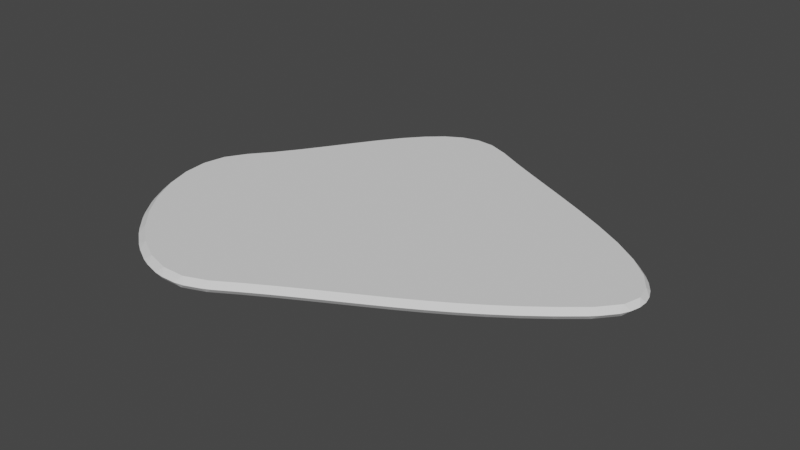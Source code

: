 # Source: AcidGoop.blend  (saved by Blender 3.5.10; exported with 4.5.12 LTS)
import bpy
from mathutils import Matrix  # noqa: F401  (used for matrix-valued properties, if any)

bpy.ops.wm.read_factory_settings(use_empty=True)
scene = bpy.context.scene
scene.name = 'Scene'

# ---- collections
col_collection = bpy.data.collections.new('Collection'); scene.collection.children.link(col_collection)

# ---- node groups
ng_auto_smooth = bpy.data.node_groups.new('Auto Smooth', 'GeometryNodeTree')
_s = ng_auto_smooth.interface.new_socket(name='Geometry', in_out='OUTPUT', socket_type='NodeSocketGeometry')
_s = ng_auto_smooth.interface.new_socket(name='Geometry', in_out='INPUT', socket_type='NodeSocketGeometry')
_s = ng_auto_smooth.interface.new_socket(name='Angle', in_out='INPUT', socket_type='NodeSocketFloat')
_s.subtype = 'ANGLE'
_s.min_value = 0.0
_s.max_value = 3.142
ng_auto_smooth.is_modifier = True
_N = ng_auto_smooth.nodes; _L = ng_auto_smooth.links
n0 = _N.new('NodeGroupOutput'); n0.name = 'Group Output'; n0.location = (480, -100)
n1 = _N.new('NodeGroupInput'); n1.name = 'Group Input'; n1.location = (-420, -300)
n2 = _N.new('NodeGroupInput'); n2.name = 'Group Input.001'; n2.location = (-60, -100)
n3 = _N.new('GeometryNodeSetShadeSmooth'); n3.name = 'Set Shade Smooth'; n3.location = (120, -100)
n3.domain = 'EDGE'
n4 = _N.new('GeometryNodeSetShadeSmooth'); n4.name = 'Set Shade Smooth.001'; n4.location = (300, -100)
n5 = _N.new('GeometryNodeInputMeshEdgeAngle'); n5.name = 'Edge Angle'; n5.location = (-420, -220)
n6 = _N.new('GeometryNodeInputEdgeSmooth'); n6.name = 'Is Edge Smooth'; n6.location = (-60, -160)
n7 = _N.new('GeometryNodeInputShadeSmooth'); n7.name = 'Is Face Smooth'; n7.location = (-240, -340)
n8 = _N.new('FunctionNodeBooleanMath'); n8.name = 'Boolean Math'; n8.location = (-60, -220)
n9 = _N.new('FunctionNodeCompare'); n9.name = 'Compare'; n9.location = (-240, -180)
n9.operation = 'LESS_EQUAL'
_L.new(n5.outputs[0], n9.inputs[0])
_L.new(n4.outputs[0], n0.inputs[0])
_L.new(n1.outputs[1], n9.inputs[1])
_L.new(n9.outputs[0], n8.inputs[0])
_L.new(n7.outputs[0], n8.inputs[1])
_L.new(n2.outputs[0], n3.inputs[0])
_L.new(n6.outputs[0], n3.inputs[1])
_L.new(n3.outputs[0], n4.inputs[0])
_L.new(n8.outputs[0], n3.inputs[2])
n0.is_active_output = True

# ---- world
world_world = bpy.data.worlds.new('World'); scene.world = world_world
world_world.use_nodes = True; world_world.node_tree.nodes.clear()
_N = world_world.node_tree.nodes; _L = world_world.node_tree.links
n0 = _N.new('ShaderNodeOutputWorld'); n0.name = 'World Output'; n0.location = (300, 300)
n1 = _N.new('ShaderNodeBackground'); n1.name = 'Background'; n1.location = (10, 300)
n1.inputs[0].default_value = (0.05088, 0.05088, 0.05088, 1.0)
_L.new(n1.outputs[0], n0.inputs[0])
n0.is_active_output = True
world_world.color = (0.05088, 0.05088, 0.05088)
world_world.use_sun_shadow = False
world_world.sun_shadow_jitter_overblur = 0.0

# ---- meshes
me_mesh = bpy.data.meshes.new('Mesh')
me_mesh.from_pydata([(-0.9767, 0.1261, 0.02655), (-0.9738, 0.08341, 0.0), (-1.008, 0.08174, 0.02663), (-0.9214, 0.1929, 0.02655), (-0.888, 0.2361, 0.02659), (-0.8843, 0.1915, 0.0), (-0.8342, 0.3107, 0.02659), (-0.8031, 0.3556, 0.02661), (-0.7978, 0.3115, 0.0), (-0.7507, 0.4342, 0.02661), (-0.7206, 0.4798, 0.02661), (-0.7147, 0.4361, 0.0), (-0.6694, 0.5584, 0.02661), (-0.6392, 0.604, 0.02661), (-0.6337, 0.5605, 0.0), (-0.5891, 0.6787, 0.02661), (-0.5576, 0.7233, 0.02658), (-0.5535, 0.6799, 0.0), (-0.5084, 0.79, 0.02658), (-0.4743, 0.8326, 0.02654), (-0.4728, 0.7892, 0.0), (-0.4261, 0.8879, 0.02654), (-0.3879, 0.9265, 0.02646), (-0.3907, 0.8836, 0.0), (-0.341, 0.968, 0.02646), (-0.2973, 0.9996, 0.02632), (-0.3064, 0.9582, 0.0), (-0.2515, 1.026, 0.02632), (-0.2021, 1.046, 0.02613), (-0.2194, 1.009, 0.0), (-0.1552, 1.058, 0.02613), (-0.1026, 1.063, 0.026), (-0.1284, 1.032, 0.0), (-0.04935, 1.059, 0.026), (0.002046, 1.046, 0.02599), (-0.03037, 1.024, 0.0), (0.06801, 1.02, 0.02599), (0.1164, 0.9972, 0.02602), (0.08004, 0.9795, 0.0), (0.2201, 0.9424, 0.02602), (0.2677, 0.918, 0.02601), (0.2301, 0.9001, 0.0), (0.387, 0.8592, 0.02601), (0.435, 0.8358, 0.02601), (0.3978, 0.8175, 0.0), (0.5628, 0.7741, 0.02601), (0.6108, 0.7507, 0.02601), (0.5737, 0.7326, 0.0), (0.7399, 0.687, 0.02601), (0.7875, 0.6627, 0.02602), (0.7503, 0.6454, 0.0), (0.9106, 0.5978, 0.02602), (0.9574, 0.5718, 0.02604), (0.9198, 0.5561, 0.0), (1.068, 0.5069, 0.02604), (1.113, 0.4779, 0.02607), (1.075, 0.4649, 0.0), (1.203, 0.4143, 0.02607), (1.245, 0.3808, 0.02614), (1.207, 0.3721, 0.0), (1.311, 0.3205, 0.02614), (1.346, 0.2801, 0.02629), (1.309, 0.2787, 0.0), (1.383, 0.2258, 0.02629), (1.405, 0.1771, 0.02654), (1.372, 0.1866, 0.0), (1.416, 0.1293, 0.02654), (1.415, 0.07636, 0.02669), (1.393, 0.09723, 0.0), (1.401, 0.02625, 0.02669), (1.376, -0.02106, 0.02655), (1.368, 0.006461, 0.0), (1.323, -0.08431, 0.02655), (1.284, -0.1227, 0.02644), (1.285, -0.0923, 0.0), (1.207, -0.1875, 0.02644), (1.165, -0.2216, 0.02641), (1.168, -0.1903, 0.0), (1.093, -0.2771, 0.02641), (1.05, -0.3094, 0.02638), (1.054, -0.2783, 0.0), (0.982, -0.3575, 0.02638), (0.9373, -0.3881, 0.02635), (0.9434, -0.3572, 0.0), (0.8725, -0.4305, 0.02635), (0.8268, -0.4595, 0.02633), (0.8341, -0.4288, 0.0), (0.7638, -0.4979, 0.02633), (0.7173, -0.5255, 0.02631), (0.7256, -0.4951, 0.0), (0.6546, -0.5616, 0.02631), (0.6076, -0.5882, 0.0263), (0.6166, -0.5579, 0.0), (0.5441, -0.6233, 0.0263), (0.4967, -0.6493, 0.0263), (0.5061, -0.619, 0.0), (0.4311, -0.6849, 0.0263), (0.3836, -0.7107, 0.0263), (0.3931, -0.6804, 0.0), (0.3146, -0.7483, 0.0263), (0.2672, -0.7743, 0.0263), (0.2765, -0.7438, 0.0), (0.1936, -0.8153, 0.0263), (0.1465, -0.8419, 0.02631), (0.1553, -0.8112, 0.0), (0.06698, -0.8879, 0.02631), (0.02043, -0.9154, 0.02633), (0.02849, -0.8844, 0.0), (-0.06618, -0.9679, 0.02633), (-0.1144, -0.9916, 0.02621), (-0.1026, -0.9639, 0.0), (-0.1876, -1.02, 0.02621), (-0.2394, -1.03, 0.02602), (-0.2193, -1.009, 0.0), (-0.3182, -1.031, 0.02602), (-0.3706, -1.024, 0.02598), (-0.3428, -1.01, 0.0), (-0.455, -1.0, 0.02598), (-0.5042, -0.9801, 0.02602), (-0.472, -0.9738, 0.0), (-0.5911, -0.9334, 0.02602), (-0.6358, -0.9042, 0.0261), (-0.6015, -0.9042, 0.0), (-0.7206, -0.8379, 0.0261), (-0.7604, -0.802, 0.02618), (-0.7253, -0.8076, 0.0), (-0.838, -0.7207, 0.02618), (-0.8724, -0.6793, 0.02627), (-0.8375, -0.6901, 0.0), (-0.9382, -0.5883, 0.02627), (-0.9665, -0.5424, 0.02638), (-0.9327, -0.5584, 0.0), (-1.016, -0.4474, 0.02638), (-1.037, -0.3974, 0.02649), (-1.005, -0.4191, 0.0), (-1.067, -0.3042, 0.02649), (-1.078, -0.2511, 0.02661), (-1.05, -0.279, 0.0), (-1.086, -0.1649, 0.02661), (-1.083, -0.1107, 0.02669), (-1.063, -0.1451, 0.0), (-1.068, -0.03469, 0.02669), (-1.049, 0.01555, 0.02663), (-1.039, -0.02372, 0.0), (-0.9767, 0.1261, 0.02669), (-1.008, 0.08174, 0.02662), (-0.9708, 0.09562, 0.05325), (-0.9214, 0.1929, 0.02669), (-0.8814, 0.2037, 0.05325), (-0.888, 0.2361, 0.02666), (-0.8342, 0.3107, 0.02666), (-0.7948, 0.3237, 0.05325), (-0.8031, 0.3556, 0.02664), (-0.7507, 0.4342, 0.02664), (-0.7117, 0.4483, 0.05325), (-0.7206, 0.4798, 0.02663), (-0.6694, 0.5585, 0.02663), (-0.6307, 0.5727, 0.05325), (-0.6392, 0.6041, 0.02664), (-0.5891, 0.6787, 0.02664), (-0.5505, 0.6921, 0.05325), (-0.5576, 0.7233, 0.02666), (-0.5084, 0.79, 0.02666), (-0.4698, 0.8014, 0.05325), (-0.4743, 0.8326, 0.02671), (-0.4261, 0.888, 0.02671), (-0.3877, 0.8958, 0.05325), (-0.3879, 0.9266, 0.02679), (-0.341, 0.9681, 0.02679), (-0.3034, 0.9705, 0.05325), (-0.2972, 0.9997, 0.02693), (-0.2514, 1.026, 0.02693), (-0.2164, 1.021, 0.05325), (-0.202, 1.047, 0.02712), (-0.1552, 1.058, 0.02712), (-0.1254, 1.044, 0.05325), (-0.1025, 1.063, 0.02725), (-0.04927, 1.059, 0.02725), (-0.02738, 1.036, 0.05325), (0.002117, 1.047, 0.02725), (0.06808, 1.02, 0.02725), (0.08303, 0.9917, 0.05325), (0.1165, 0.9975, 0.02723), (0.2201, 0.9426, 0.02723), (0.2331, 0.9123, 0.05325), (0.2677, 0.9183, 0.02724), (0.387, 0.8595, 0.02724), (0.4008, 0.8297, 0.05325), (0.4351, 0.8361, 0.02724), (0.5629, 0.7744, 0.02724), (0.5767, 0.7448, 0.05325), (0.6109, 0.751, 0.02724), (0.74, 0.6873, 0.02724), (0.7533, 0.6576, 0.05325), (0.7876, 0.663, 0.02723), (0.9107, 0.5981, 0.02723), (0.9228, 0.5683, 0.05325), (0.9574, 0.5721, 0.02721), (1.068, 0.5071, 0.02721), (1.078, 0.4771, 0.05325), (1.113, 0.4782, 0.02718), (1.203, 0.4146, 0.02718), (1.21, 0.3843, 0.05325), (1.245, 0.381, 0.02711), (1.311, 0.3207, 0.02711), (1.312, 0.2909, 0.05325), (1.346, 0.2803, 0.02696), (1.383, 0.226, 0.02696), (1.375, 0.1988, 0.05325), (1.405, 0.1771, 0.0267), (1.416, 0.1293, 0.0267), (1.396, 0.1094, 0.05325), (1.415, 0.07633, 0.02655), (1.401, 0.02622, 0.02655), (1.371, 0.01867, 0.05325), (1.376, -0.02103, 0.0267), (1.323, -0.08427, 0.0267), (1.288, -0.08009, 0.05325), (1.284, -0.1226, 0.02681), (1.207, -0.1874, 0.02681), (1.171, -0.178, 0.05325), (1.165, -0.2215, 0.02684), (1.093, -0.277, 0.02684), (1.057, -0.2661, 0.05325), (1.05, -0.3093, 0.02687), (0.982, -0.3574, 0.02687), (0.9463, -0.345, 0.05325), (0.9373, -0.3879, 0.02689), (0.8726, -0.4304, 0.02689), (0.8371, -0.4166, 0.05325), (0.8268, -0.4593, 0.02692), (0.7638, -0.4978, 0.02692), (0.7286, -0.4829, 0.05325), (0.7173, -0.5254, 0.02693), (0.6547, -0.5614, 0.02693), (0.6196, -0.5457, 0.05325), (0.6076, -0.588, 0.02695), (0.5441, -0.6231, 0.02695), (0.5091, -0.6068, 0.05325), (0.4967, -0.6491, 0.02695), (0.4311, -0.6848, 0.02695), (0.3961, -0.6682, 0.05325), (0.3836, -0.7106, 0.02695), (0.3146, -0.7481, 0.02695), (0.2795, -0.7316, 0.05325), (0.2673, -0.7742, 0.02694), (0.1936, -0.8151, 0.02694), (0.1583, -0.799, 0.05325), (0.1466, -0.8418, 0.02693), (0.06702, -0.8877, 0.02693), (0.03148, -0.8722, 0.05325), (0.02046, -0.9153, 0.02692), (-0.06615, -0.9677, 0.02692), (-0.09963, -0.9517, 0.05325), (-0.1144, -0.9914, 0.02704), (-0.1875, -1.02, 0.02704), (-0.2163, -0.9968, 0.05325), (-0.2394, -1.03, 0.02723), (-0.3181, -1.031, 0.02723), (-0.3398, -0.9982, 0.05325), (-0.3705, -1.024, 0.02727), (-0.4549, -0.9997, 0.02727), (-0.469, -0.9616, 0.05325), (-0.5041, -0.9798, 0.02722), (-0.5911, -0.9331, 0.02722), (-0.5985, -0.892, 0.05325), (-0.6358, -0.9039, 0.02715), (-0.7206, -0.8377, 0.02715), (-0.7223, -0.7954, 0.05325), (-0.7603, -0.8018, 0.02707), (-0.838, -0.7205, 0.02707), (-0.8345, -0.6779, 0.05325), (-0.8724, -0.6792, 0.02697), (-0.9381, -0.5881, 0.02697), (-0.9297, -0.5462, 0.05325), (-0.9665, -0.5423, 0.02687), (-1.016, -0.4473, 0.02687), (-1.002, -0.4069, 0.05325), (-1.037, -0.3973, 0.02675), (-1.067, -0.3042, 0.02675), (-1.047, -0.2668, 0.05325), (-1.078, -0.2511, 0.02663), (-1.086, -0.1649, 0.02663), (-1.06, -0.1329, 0.05325), (-1.083, -0.1108, 0.02655), (-1.068, -0.03473, 0.02655), (-1.036, -0.01151, 0.05325), (-1.049, 0.01555, 0.02662)], [], [(2, 142, 287, 145), (57, 55, 200, 201), (138, 136, 281, 282), (18, 16, 161, 162), (99, 97, 242, 243), (60, 58, 203, 204), (141, 139, 284, 285), (21, 19, 164, 165), (102, 100, 245, 246), (63, 61, 206, 207), (146, 286, 283, 280, 277, 274, 271, 268, 265, 262, 259, 256, 253, 250, 247, 244, 241, 238, 235, 232, 229, 226, 223, 220, 217, 214, 211, 208, 205, 202, 199, 196, 193, 190, 187, 184, 181, 178, 175, 172, 169, 166, 163, 160, 157, 154, 151, 148), (24, 22, 167, 168), (105, 103, 248, 249), (66, 64, 209, 210), (6, 4, 149, 150), (27, 25, 170, 171), (108, 106, 251, 252), (69, 67, 212, 213), (30, 28, 173, 174), (111, 109, 254, 255), (72, 70, 215, 216), (33, 31, 176, 177), (114, 112, 257, 258), (75, 73, 218, 219), (36, 34, 179, 180), (117, 115, 260, 261), (78, 76, 221, 222), (39, 37, 182, 183), (120, 118, 263, 264), (81, 79, 224, 225), (42, 40, 185, 186), (123, 121, 266, 267), (84, 82, 227, 228), (45, 43, 188, 189), (126, 124, 269, 270), (1, 5, 8, 11, 14, 17, 20, 23, 26, 29, 32, 35, 38, 41, 44, 47, 50, 53, 56, 59, 62, 65, 68, 71, 74, 77, 80, 83, 86, 89, 92, 95, 98, 101, 104, 107, 110, 113, 116, 119, 122, 125, 128, 131, 134, 137, 140, 143), (87, 85, 230, 231), (48, 46, 191, 192), (129, 127, 272, 273), (9, 7, 152, 153), (90, 88, 233, 234), (51, 49, 194, 195), (132, 130, 275, 276), (12, 10, 155, 156), (93, 91, 236, 237), (54, 52, 197, 198), (135, 133, 278, 279), (15, 13, 158, 159), (96, 94, 239, 240), (0, 1, 2), (3, 4, 5), (6, 7, 8), (9, 10, 11), (12, 13, 14), (15, 16, 17), (18, 19, 20), (21, 22, 23), (24, 25, 26), (27, 28, 29), (30, 31, 32), (33, 34, 35), (36, 37, 38), (39, 40, 41), (42, 43, 44), (45, 46, 47), (48, 49, 50), (51, 52, 53), (54, 55, 56), (57, 58, 59), (60, 61, 62), (63, 64, 65), (66, 67, 68), (69, 70, 71), (72, 73, 74), (75, 76, 77), (78, 79, 80), (81, 82, 83), (84, 85, 86), (87, 88, 89), (90, 91, 92), (93, 94, 95), (96, 97, 98), (99, 100, 101), (102, 103, 104), (105, 106, 107), (108, 109, 110), (111, 112, 113), (114, 115, 116), (117, 118, 119), (120, 121, 122), (123, 124, 125), (126, 127, 128), (129, 130, 131), (132, 133, 134), (135, 136, 137), (138, 139, 140), (141, 142, 143), (144, 145, 146), (147, 148, 149), (150, 151, 152), (153, 154, 155), (156, 157, 158), (159, 160, 161), (162, 163, 164), (165, 166, 167), (168, 169, 170), (171, 172, 173), (174, 175, 176), (177, 178, 179), (180, 181, 182), (183, 184, 185), (186, 187, 188), (189, 190, 191), (192, 193, 194), (195, 196, 197), (198, 199, 200), (201, 202, 203), (204, 205, 206), (207, 208, 209), (210, 211, 212), (213, 214, 215), (216, 217, 218), (219, 220, 221), (222, 223, 224), (225, 226, 227), (228, 229, 230), (231, 232, 233), (234, 235, 236), (237, 238, 239), (240, 241, 242), (243, 244, 245), (246, 247, 248), (249, 250, 251), (252, 253, 254), (255, 256, 257), (258, 259, 260), (261, 262, 263), (264, 265, 266), (267, 268, 269), (270, 271, 272), (273, 274, 275), (276, 277, 278), (279, 280, 281), (282, 283, 284), (285, 286, 287), (0, 3, 5, 1), (4, 6, 8, 5), (7, 9, 11, 8), (10, 12, 14, 11), (13, 15, 17, 14), (16, 18, 20, 17), (19, 21, 23, 20), (22, 24, 26, 23), (25, 27, 29, 26), (28, 30, 32, 29), (31, 33, 35, 32), (34, 36, 38, 35), (37, 39, 41, 38), (40, 42, 44, 41), (43, 45, 47, 44), (46, 48, 50, 47), (49, 51, 53, 50), (52, 54, 56, 53), (55, 57, 59, 56), (58, 60, 62, 59), (61, 63, 65, 62), (64, 66, 68, 65), (67, 69, 71, 68), (70, 72, 74, 71), (73, 75, 77, 74), (76, 78, 80, 77), (79, 81, 83, 80), (82, 84, 86, 83), (85, 87, 89, 86), (88, 90, 92, 89), (91, 93, 95, 92), (94, 96, 98, 95), (97, 99, 101, 98), (100, 102, 104, 101), (103, 105, 107, 104), (106, 108, 110, 107), (109, 111, 113, 110), (112, 114, 116, 113), (115, 117, 119, 116), (118, 120, 122, 119), (121, 123, 125, 122), (124, 126, 128, 125), (127, 129, 131, 128), (130, 132, 134, 131), (133, 135, 137, 134), (136, 138, 140, 137), (139, 141, 143, 140), (142, 2, 1, 143), (146, 148, 147, 144), (148, 151, 150, 149), (151, 154, 153, 152), (154, 157, 156, 155), (157, 160, 159, 158), (160, 163, 162, 161), (163, 166, 165, 164), (166, 169, 168, 167), (169, 172, 171, 170), (172, 175, 174, 173), (175, 178, 177, 176), (178, 181, 180, 179), (181, 184, 183, 182), (184, 187, 186, 185), (187, 190, 189, 188), (190, 193, 192, 191), (193, 196, 195, 194), (196, 199, 198, 197), (199, 202, 201, 200), (202, 205, 204, 203), (205, 208, 207, 206), (208, 211, 210, 209), (211, 214, 213, 212), (214, 217, 216, 215), (217, 220, 219, 218), (220, 223, 222, 221), (223, 226, 225, 224), (226, 229, 228, 227), (229, 232, 231, 230), (232, 235, 234, 233), (235, 238, 237, 236), (238, 241, 240, 239), (241, 244, 243, 242), (244, 247, 246, 245), (247, 250, 249, 248), (250, 253, 252, 251), (253, 256, 255, 254), (256, 259, 258, 257), (259, 262, 261, 260), (262, 265, 264, 263), (265, 268, 267, 266), (268, 271, 270, 269), (271, 274, 273, 272), (274, 277, 276, 275), (277, 280, 279, 278), (280, 283, 282, 281), (283, 286, 285, 284), (286, 146, 145, 287), (51, 195, 197, 52), (200, 55, 54, 198), (132, 276, 278, 133), (281, 136, 135, 279), (12, 156, 158, 13), (161, 16, 15, 159), (93, 237, 239, 94), (242, 97, 96, 240), (203, 58, 57, 201), (284, 139, 138, 282), (164, 19, 18, 162), (245, 100, 99, 243), (206, 61, 60, 204), (287, 142, 141, 285), (167, 22, 21, 165), (248, 103, 102, 246), (209, 64, 63, 207), (144, 0, 2, 145), (170, 25, 24, 168), (251, 106, 105, 249), (212, 67, 66, 210), (173, 28, 27, 171), (254, 109, 108, 252), (215, 70, 69, 213), (176, 31, 30, 174), (257, 112, 111, 255), (218, 73, 72, 216), (179, 34, 33, 177), (260, 115, 114, 258), (221, 76, 75, 219), (182, 37, 36, 180), (263, 118, 117, 261), (224, 79, 78, 222), (185, 40, 39, 183), (266, 121, 120, 264), (227, 82, 81, 225), (188, 43, 42, 186), (269, 124, 123, 267), (149, 4, 3, 147), (230, 85, 84, 228), (191, 46, 45, 189), (272, 127, 126, 270), (152, 7, 6, 150), (233, 88, 87, 231), (194, 49, 48, 192), (275, 130, 129, 273), (155, 10, 9, 153), (236, 91, 90, 234), (3, 0, 144, 147)])
me_mesh.update()

# ---- objects
ob_beziercircle = bpy.data.objects.new('BezierCircle', me_mesh)

# ---- transforms, parenting, visibility, modifiers, constraints
ob_beziercircle.location = (0.0, 0.0, 0.0)
_m = ob_beziercircle.modifiers.new('Auto Smooth', 'NODES')
_m.node_group = ng_auto_smooth
_gi = [s.identifier for s in ng_auto_smooth.interface.items_tree if s.item_type == 'SOCKET' and s.in_out == 'INPUT']
_m[_gi[1]] = 3.142  # Angle

# ---- collection membership
col_collection.objects.link(ob_beziercircle)

# ---- scene / render settings (as saved in the file)
scene.frame_start = 1; scene.frame_end = 250; scene.frame_set(1)
scene.render.engine = 'BLENDER_EEVEE_NEXT'
scene.cycles.sampling_pattern = 'TABULATED_SOBOL'
scene.view_settings.view_transform = 'Filmic'
bpy.context.view_layer.update()

# ---- added for rendering (the .blend has no active camera and no usable light): camera, sun
cam_auto = bpy.data.cameras.new('AutoCamera')
cam_auto.lens = 50.0
cam_auto.sensor_width = 36.0
cam_auto.clip_end = 1000.0
ob_auto_camera = bpy.data.objects.new('AutoCamera', cam_auto)
scene.collection.objects.link(ob_auto_camera)
ob_auto_camera.location = (3.18384, -3.6065, 2.44168)
ob_auto_camera.rotation_euler = (1.09748, -7.21219e-08, 0.694738)
scene.camera = ob_auto_camera
light_auto_sun = bpy.data.lights.new('AutoSun', 'SUN')
light_auto_sun.energy = 3.0
light_auto_sun.angle = 0.0523599
ob_auto_sun = bpy.data.objects.new('AutoSun', light_auto_sun)
scene.collection.objects.link(ob_auto_sun)
ob_auto_sun.rotation_euler = (0.872665, 0.174533, 0.523599)
bpy.context.view_layer.update()
